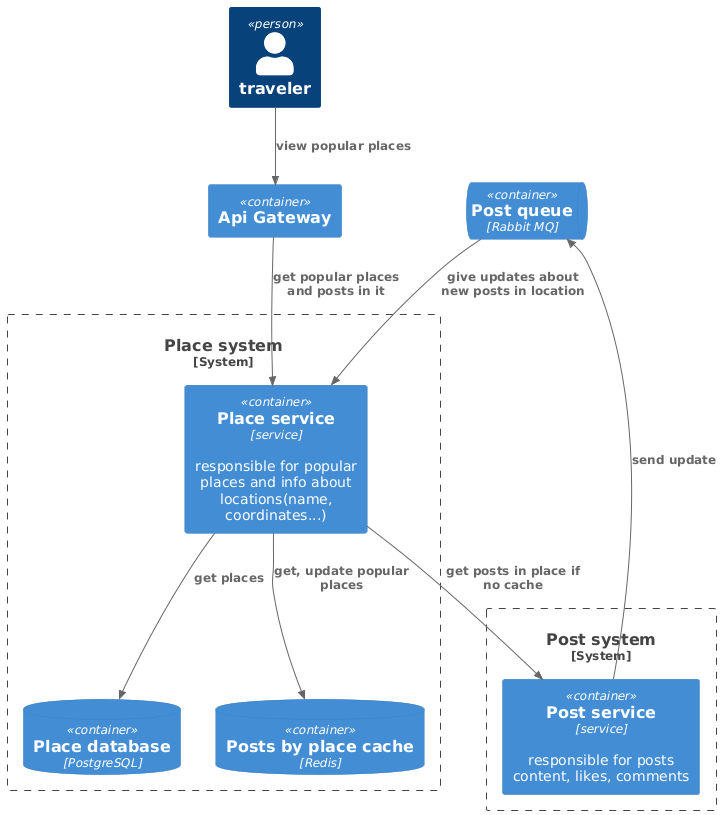

The diagram above was rendered by PlantUML. Its source (embedded in the PNG):
@startuml
!include https://raw.githubusercontent.com/plantuml-stdlib/C4-PlantUML/master/C4_Container.puml
Person(traveler, "traveler")



System_Boundary(placeSystem, "Place system") {
   Container(placeService, "Place service", "service", "responsible for popular places and info about locations(name, coordinates...)")
   ContainerDb(placeDb, "Place database", "PostgreSQL")
   ContainerDb(placeCache, "Posts by place cache", "Redis")
}

System_Boundary(postSystem, "Post system") {
  Container(postService, "Post service", "service", "responsible for posts content, likes, comments")
}

ContainerQueue(postQueue, "Post queue", "Rabbit MQ")

Container(apiGateway, "Api Gateway")

Rel(traveler, apiGateway, "view popular places")

Rel(apiGateway, placeService, "get popular places and posts in it")

Rel(postQueue, placeService, "give updates about new posts in location")

Rel(postService, postQueue, "send update")
Rel(placeService, placeDb, "get places")
Rel(placeService, placeCache, "get, update popular places")
Rel(placeService, postService, "get posts in place if no cache")
@enduml